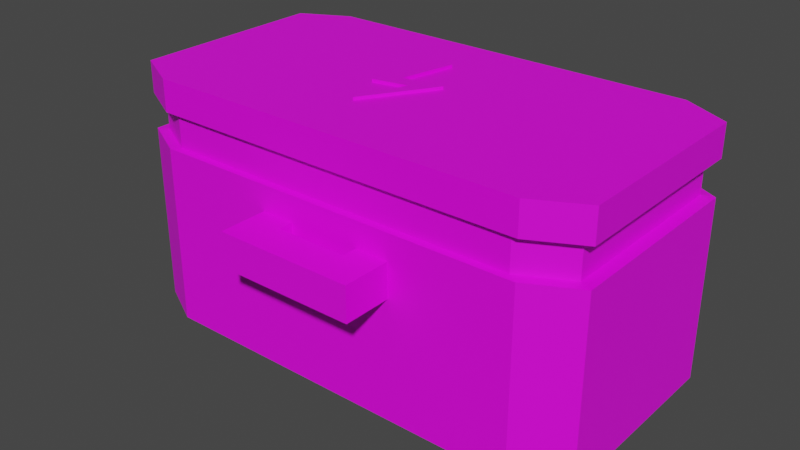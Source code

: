 # Source: SpeedPowerUP.blend  (saved by Blender 3.4.6; exported with 4.5.12 LTS)
import bpy
from mathutils import Matrix  # noqa: F401  (used for matrix-valued properties, if any)

bpy.ops.wm.read_factory_settings(use_empty=True)
scene = bpy.context.scene
scene.name = 'Scene'

# ---- collections
col_collection = bpy.data.collections.new('Collection'); scene.collection.children.link(col_collection)

# ---- images (referenced by path relative to the original .blend; pixels are not part of the script)
import os
ASSET_DIR = os.environ.get("B2B_ASSET_DIR", "")  # directory of the original .blend (textures are referenced by path, not embedded)
HERE = os.path.dirname(os.path.abspath(__file__))  # packed textures are extracted next to this script under _unpacked/

def load_image(name, relpath, width, height, colorspace="sRGB"):
    """Load a texture the original file referenced (path relative to the .blend, or extracted next to this script)."""
    p = next((c for c in (os.path.join(HERE, relpath), os.path.join(ASSET_DIR, relpath)) if relpath and os.path.exists(c)), "")
    if p:
        img = bpy.data.images.load(p, check_existing=True)
        img.name = name
    else:  # same state as the original file: an image datablock whose file is absent (Cycles renders it pink)
        img = bpy.data.images.new(name, width, height)
        img.source = "FILE"
        img.filepath = "//" + (relpath or name)
    img.colorspace_settings.name = colorspace
    return img
img_pallete_png = load_image('Pallete.png', 'Pallete.png', 1024, 1024, 'sRGB')

# ---- materials (node trees are filled in below, after node groups)
mat_speedpowerupmat = bpy.data.materials.new('SpeedPowerUPmat')
mat_speedpowerupmat.use_transparent_shadow = False

# ---- material node trees
mat_speedpowerupmat.use_nodes = True; mat_speedpowerupmat.node_tree.nodes.clear()
_N = mat_speedpowerupmat.node_tree.nodes; _L = mat_speedpowerupmat.node_tree.links
n0 = _N.new('ShaderNodeBsdfPrincipled'); n0.name = 'Principled BSDF'; n0.location = (10, 300)
n0.distribution = 'GGX'
n0.subsurface_method = 'RANDOM_WALK_SKIN'
n0.inputs[3].default_value = 1.45
n0.inputs[27].default_value = (0.0, 0.0, 0.0, 1.0)
n0.inputs[28].default_value = 1.0
n1 = _N.new('ShaderNodeOutputMaterial'); n1.name = 'Material Output'; n1.location = (300, 300)
n2 = _N.new('ShaderNodeTexImage'); n2.name = 'Image Texture'; n2.location = (-332, 107)
n2.image = img_pallete_png
_L.new(n0.outputs[0], n1.inputs[0])
_L.new(n2.outputs[0], n0.inputs[0])
n1.is_active_output = True

# ---- world
world_world = bpy.data.worlds.new('World'); scene.world = world_world
world_world.use_nodes = True; world_world.node_tree.nodes.clear()
_N = world_world.node_tree.nodes; _L = world_world.node_tree.links
n0 = _N.new('ShaderNodeOutputWorld'); n0.name = 'World Output'; n0.location = (300, 300)
n1 = _N.new('ShaderNodeBackground'); n1.name = 'Background'; n1.location = (10, 300)
n1.inputs[0].default_value = (0.05088, 0.05088, 0.05088, 1.0)
_L.new(n1.outputs[0], n0.inputs[0])
n0.is_active_output = True
world_world.color = (0.05088, 0.05088, 0.05088)
world_world.use_sun_shadow = False
world_world.sun_shadow_jitter_overblur = 0.0

# ---- meshes
me_cube_003 = bpy.data.meshes.new('Cube.003')
me_cube_003.from_pydata([(0.246, 0.007807, -0.02261), (0.3081, 0.007807, -0.05485), (0.3081, 0.3278, -0.05485), (0.246, 0.3278, -0.02261), (0.3081, 0.007807, -0.3104), (0.246, 0.007807, -0.3427), (0.246, 0.3278, -0.3427), (0.3081, 0.3278, -0.3104), (-0.3081, 0.007807, -0.05485), (-0.246, 0.007807, -0.02261), (-0.246, 0.3278, -0.02261), (-0.3081, 0.3278, -0.05485), (-0.246, 0.007807, -0.3427), (-0.3081, 0.007807, -0.3104), (-0.3081, 0.3278, -0.3104), (-0.246, 0.3278, -0.3427), (0.246, 0.241, -0.02261), (0.246, 0.2867, -0.02261), (0.3081, 0.2867, -0.05485), (0.3081, 0.241, -0.05485), (0.246, 0.2867, -0.3427), (0.246, 0.241, -0.3427), (0.3081, 0.241, -0.3104), (0.3081, 0.2867, -0.3104), (-0.3081, 0.2867, -0.3104), (-0.3081, 0.241, -0.3104), (-0.246, 0.241, -0.3427), (-0.246, 0.2867, -0.3427), (-0.246, 0.2867, -0.02261), (-0.246, 0.241, -0.02261), (-0.3081, 0.241, -0.05485), (-0.3081, 0.2867, -0.05485), (-0.246, 0.2867, -0.02261), (-0.246, 0.241, -0.02261), (-0.3081, 0.241, -0.05485), (-0.3081, 0.2867, -0.05485), (-0.3081, 0.2867, -0.3104), (-0.3081, 0.241, -0.3104), (-0.246, 0.241, -0.3427), (-0.246, 0.2867, -0.3427), (0.246, 0.2867, -0.3427), (0.246, 0.241, -0.3427), (0.3081, 0.241, -0.3104), (0.3081, 0.2867, -0.3104), (0.246, 0.241, -0.02261), (0.246, 0.2867, -0.02261), (0.3081, 0.2867, -0.05485), (0.3081, 0.241, -0.05485), (-0.246, 0.2867, -0.02261), (-0.246, 0.241, -0.02261), (-0.3081, 0.241, -0.05485), (-0.3081, 0.2867, -0.05485), (-0.3081, 0.2867, -0.3104), (-0.3081, 0.241, -0.3104), (-0.246, 0.241, -0.3427), (-0.246, 0.2867, -0.3427), (0.246, 0.2867, -0.3427), (0.246, 0.241, -0.3427), (0.3081, 0.241, -0.3104), (0.3081, 0.2867, -0.3104), (0.246, 0.241, -0.02261), (0.246, 0.2867, -0.02261), (0.3081, 0.2867, -0.05485), (0.3081, 0.241, -0.05485), (-0.246, 0.2867, -0.02261), (-0.246, 0.241, -0.02261), (-0.3081, 0.241, -0.05485), (-0.3081, 0.2867, -0.05485), (-0.3081, 0.2867, -0.3104), (-0.3081, 0.241, -0.3104), (-0.246, 0.241, -0.3427), (-0.246, 0.2867, -0.3427), (0.246, 0.2867, -0.3427), (0.246, 0.241, -0.3427), (0.3081, 0.241, -0.3104), (0.3081, 0.2867, -0.3104), (0.246, 0.241, -0.02261), (0.246, 0.2867, -0.02261), (0.3081, 0.2867, -0.05485), (0.3081, 0.241, -0.05485), (-0.246, 0.2867, -0.02261), (-0.246, 0.241, -0.02261), (-0.3081, 0.241, -0.05485), (-0.3081, 0.2867, -0.05485), (-0.3081, 0.2867, -0.3104), (-0.3081, 0.241, -0.3104), (-0.246, 0.241, -0.3427), (-0.246, 0.2867, -0.3427), (0.246, 0.2867, -0.3427), (0.246, 0.241, -0.3427), (0.3081, 0.241, -0.3104), (0.3081, 0.2867, -0.3104), (0.246, 0.241, -0.02261), (0.246, 0.2867, -0.02261), (0.3081, 0.2867, -0.05485), (0.3081, 0.241, -0.05485), (-0.234, 0.2856, -0.03045), (-0.234, 0.2421, -0.03045), (-0.293, 0.2421, -0.06112), (-0.293, 0.2856, -0.06112), (-0.293, 0.2856, -0.3041), (-0.293, 0.2421, -0.3041), (-0.234, 0.2421, -0.3348), (-0.234, 0.2856, -0.3348), (0.234, 0.2856, -0.3348), (0.234, 0.2421, -0.3348), (0.293, 0.2421, -0.3041), (0.293, 0.2856, -0.3041), (0.234, 0.2421, -0.03045), (0.234, 0.2856, -0.03045), (0.293, 0.2856, -0.06112), (0.293, 0.2421, -0.06112), (-0.09016, 0.1632, 0.04084), (-0.09016, 0.2078, 0.04084), (-0.09016, 0.1632, -0.003815), (-0.09016, 0.2078, -0.003815), (0.09016, 0.1632, 0.04084), (0.09016, 0.2078, 0.04084), (0.09016, 0.1632, -0.003815), (0.09016, 0.2078, -0.003815), (0.04645, 0.1632, -0.003815), (-0.04645, 0.1632, -0.003815), (-0.04645, 0.2078, -0.003815), (0.04645, 0.2078, -0.003815), (-0.04645, 0.1632, 0.04084), (0.04645, 0.1632, 0.04084), (0.04645, 0.2078, 0.04084), (-0.04645, 0.2078, 0.04084), (-0.09016, 0.2078, -0.03442), (-0.09016, 0.1632, -0.03442), (-0.04645, 0.1632, -0.03442), (0.04645, 0.2078, -0.03442), (0.09016, 0.2078, -0.03442), (0.09016, 0.1632, -0.03442), (0.04645, 0.1632, -0.03442), (-0.04645, 0.2078, -0.03442), (-0.02209, 0.007807, -0.02261), (0.02209, 0.007807, -0.02261), (-0.02209, 0.3278, -0.02261), (0.02209, 0.3278, -0.02261), (-0.02209, 0.2867, -0.02261), (0.02209, 0.2867, -0.02261), (0.02209, 0.241, -0.02261), (-0.02209, 0.241, -0.02261), (-0.02209, 0.2867, -0.02261), (0.02209, 0.2867, -0.02261), (0.02209, 0.241, -0.02261), (-0.02209, 0.241, -0.02261), (-0.02209, 0.2867, -0.02261), (0.02209, 0.2867, -0.02261), (0.02209, 0.241, -0.02261), (-0.02209, 0.241, -0.02261), (-0.02209, 0.2867, -0.02261), (0.02209, 0.2867, -0.02261), (0.02209, 0.241, -0.02261), (-0.02209, 0.241, -0.02261), (-0.02209, 0.2867, -0.02261), (0.02209, 0.2867, -0.02261), (0.02209, 0.241, -0.02261), (-0.02209, 0.241, -0.02261), (-0.02101, 0.2856, -0.03045), (0.02101, 0.2856, -0.03045), (0.02101, 0.2421, -0.03045), (-0.02101, 0.2421, -0.03045), (0.02209, 0.007807, -0.3427), (-0.02209, 0.007807, -0.3427), (-0.02209, 0.3278, -0.3427), (0.02209, 0.3278, -0.3427), (0.02209, 0.2867, -0.3427), (-0.02209, 0.2867, -0.3427), (-0.02209, 0.241, -0.3427), (0.02209, 0.241, -0.3427), (0.02209, 0.2867, -0.3427), (-0.02209, 0.2867, -0.3427), (-0.02209, 0.241, -0.3427), (0.02209, 0.241, -0.3427), (0.02209, 0.2867, -0.3427), (-0.02209, 0.2867, -0.3427), (-0.02209, 0.241, -0.3427), (0.02209, 0.241, -0.3427), (0.02209, 0.2867, -0.3427), (-0.02209, 0.2867, -0.3427), (-0.02209, 0.241, -0.3427), (0.02209, 0.241, -0.3427), (0.02209, 0.2867, -0.3427), (-0.02209, 0.2867, -0.3427), (-0.02209, 0.241, -0.3427), (0.02209, 0.241, -0.3427), (0.02101, 0.2856, -0.3348), (-0.02101, 0.2856, -0.3348), (-0.02101, 0.2421, -0.3348), (0.02101, 0.2421, -0.3348), (0.3081, 0.007807, -0.1641), (0.3081, 0.007807, -0.2012), (0.3081, 0.3278, -0.1641), (0.3081, 0.3278, -0.2012), (0.3081, 0.2867, -0.1641), (0.3081, 0.2867, -0.2012), (0.3081, 0.241, -0.2012), (0.3081, 0.241, -0.1641), (0.3081, 0.2867, -0.1641), (0.3081, 0.2867, -0.2012), (0.3081, 0.241, -0.2012), (0.3081, 0.241, -0.1641), (0.3081, 0.2867, -0.1641), (0.3081, 0.2867, -0.2012), (0.3081, 0.241, -0.2012), (0.3081, 0.241, -0.1641), (0.3081, 0.2867, -0.1641), (0.3081, 0.2867, -0.2012), (0.3081, 0.241, -0.2012), (0.3081, 0.241, -0.1641), (0.3081, 0.2867, -0.1641), (0.3081, 0.2867, -0.2012), (0.3081, 0.241, -0.2012), (0.3081, 0.241, -0.1641), (0.293, 0.2856, -0.165), (0.293, 0.2856, -0.2003), (0.293, 0.2421, -0.2003), (0.293, 0.2421, -0.165), (-0.3081, 0.007807, -0.2012), (-0.3081, 0.007807, -0.1641), (-0.3081, 0.3278, -0.1641), (-0.3081, 0.3278, -0.2012), (-0.3081, 0.2867, -0.2012), (-0.3081, 0.2867, -0.1641), (-0.3081, 0.241, -0.1641), (-0.3081, 0.241, -0.2012), (-0.3081, 0.2867, -0.2012), (-0.3081, 0.2867, -0.1641), (-0.3081, 0.241, -0.1641), (-0.3081, 0.241, -0.2012), (-0.3081, 0.2867, -0.2012), (-0.3081, 0.2867, -0.1641), (-0.3081, 0.241, -0.1641), (-0.3081, 0.241, -0.2012), (-0.3081, 0.2867, -0.2012), (-0.3081, 0.2867, -0.1641), (-0.3081, 0.241, -0.1641), (-0.3081, 0.241, -0.2012), (-0.3081, 0.2867, -0.2012), (-0.3081, 0.2867, -0.1641), (-0.3081, 0.241, -0.1641), (-0.3081, 0.241, -0.2012), (-0.293, 0.2856, -0.2003), (-0.293, 0.2856, -0.165), (-0.293, 0.2421, -0.165), (-0.293, 0.2421, -0.2003), (-0.02209, 0.3278, -0.1641), (0.02209, 0.3278, -0.1641), (-0.02209, 0.3278, -0.2012), (0.02209, 0.3278, -0.2012), (-0.3081, 0.007807, -0.1095), (-0.3081, 0.2867, -0.1095), (-0.3081, 0.2867, -0.1095), (-0.3081, 0.2867, -0.1095), (-0.3081, 0.2867, -0.1095), (-0.3081, 0.2867, -0.1095), (-0.293, 0.2856, -0.1131), (-0.3081, 0.3278, -0.1095), (-0.3081, 0.241, -0.1095), (-0.3081, 0.241, -0.1095), (-0.3081, 0.241, -0.1095), (-0.3081, 0.241, -0.1095), (-0.3081, 0.241, -0.1095), (-0.293, 0.2421, -0.1131), (-0.3081, 0.3278, -0.2558), (-0.3081, 0.241, -0.2558), (-0.3081, 0.241, -0.2558), (-0.3081, 0.241, -0.2558), (-0.3081, 0.241, -0.2558), (-0.3081, 0.241, -0.2558), (-0.293, 0.2421, -0.2522), (-0.3081, 0.007807, -0.2558), (-0.3081, 0.2867, -0.2558), (-0.3081, 0.2867, -0.2558), (-0.3081, 0.2867, -0.2558), (-0.3081, 0.2867, -0.2558), (-0.3081, 0.2867, -0.2558), (-0.293, 0.2856, -0.2522), (0.3081, 0.007807, -0.2558), (0.3081, 0.3278, -0.2558), (0.3081, 0.2867, -0.2558), (0.3081, 0.2867, -0.2558), (0.3081, 0.2867, -0.2558), (0.3081, 0.2867, -0.2558), (0.3081, 0.2867, -0.2558), (0.293, 0.2856, -0.2522), (0.3081, 0.241, -0.2558), (0.3081, 0.241, -0.2558), (0.3081, 0.241, -0.2558), (0.3081, 0.241, -0.2558), (0.3081, 0.241, -0.2558), (0.293, 0.2421, -0.2522), (0.3081, 0.241, -0.1095), (0.3081, 0.241, -0.1095), (0.3081, 0.241, -0.1095), (0.3081, 0.241, -0.1095), (0.3081, 0.241, -0.1095), (0.293, 0.2421, -0.1131), (0.3081, 0.007807, -0.1095), (0.3081, 0.3278, -0.1095), (0.3081, 0.2867, -0.1095), (0.3081, 0.2867, -0.1095), (0.3081, 0.2867, -0.1095), (0.3081, 0.2867, -0.1095), (0.3081, 0.2867, -0.1095), (0.293, 0.2856, -0.1131), (0.02209, 0.3278, -0.2558), (-0.02209, 0.3278, -0.2558), (0.02209, 0.3278, -0.1095), (-0.02209, 0.3278, -0.1095), (0.06879, 0.007807, -0.02261), (0.06879, 0.3278, -0.02261), (0.06879, 0.2867, -0.02261), (0.06879, 0.2867, -0.02261), (0.06879, 0.2867, -0.02261), (0.06879, 0.2867, -0.02261), (0.06879, 0.2867, -0.02261), (0.06542, 0.2856, -0.03045), (0.06879, 0.241, -0.02261), (0.06879, 0.241, -0.02261), (0.06879, 0.241, -0.02261), (0.06879, 0.241, -0.02261), (0.06879, 0.241, -0.02261), (0.06542, 0.2421, -0.03045), (-0.06879, 0.241, -0.02261), (-0.06879, 0.241, -0.02261), (-0.06879, 0.241, -0.02261), (-0.06879, 0.241, -0.02261), (-0.06879, 0.241, -0.02261), (-0.06542, 0.2421, -0.03045), (-0.06879, 0.007807, -0.02261), (-0.06879, 0.3278, -0.02261), (-0.06879, 0.2867, -0.02261), (-0.06879, 0.2867, -0.02261), (-0.06879, 0.2867, -0.02261), (-0.06879, 0.2867, -0.02261), (-0.06879, 0.2867, -0.02261), (-0.06542, 0.2856, -0.03045), (-0.06879, 0.007807, -0.3427), (-0.06879, 0.2867, -0.3427), (-0.06879, 0.2867, -0.3427), (-0.06879, 0.2867, -0.3427), (-0.06879, 0.2867, -0.3427), (-0.06879, 0.2867, -0.3427), (-0.06542, 0.2856, -0.3348), (-0.06879, 0.3278, -0.3427), (-0.06879, 0.241, -0.3427), (-0.06879, 0.241, -0.3427), (-0.06879, 0.241, -0.3427), (-0.06879, 0.241, -0.3427), (-0.06879, 0.241, -0.3427), (-0.06542, 0.2421, -0.3348), (0.06879, 0.3278, -0.3427), (0.06879, 0.241, -0.3427), (0.06879, 0.241, -0.3427), (0.06879, 0.241, -0.3427), (0.06879, 0.241, -0.3427), (0.06879, 0.241, -0.3427), (0.06542, 0.2421, -0.3348), (0.06879, 0.007807, -0.3427), (0.06879, 0.2867, -0.3427), (0.06879, 0.2867, -0.3427), (0.06879, 0.2867, -0.3427), (0.06879, 0.2867, -0.3427), (0.06879, 0.2867, -0.3427), (0.06542, 0.2856, -0.3348), (0.06879, 0.3278, -0.2558), (0.06879, 0.3278, -0.2012), (0.06879, 0.3278, -0.1641), (0.06879, 0.3278, -0.1095), (-0.06879, 0.3278, -0.2558), (-0.06879, 0.3278, -0.2012), (-0.06879, 0.3278, -0.1641), (-0.06879, 0.3278, -0.1095), (-0.03169, 0.3278, -0.1099), (-0.03184, 0.3278, -0.1092), (-0.01925, 0.3278, -0.2548), (-0.02501, 0.3278, -0.2156), (-0.01368, 0.3278, -0.1638), (0.001891, 0.3278, -0.1646), (-0.05431, 0.3278, -0.1666), (0.02283, 0.3278, -0.199), (0.0193, 0.3278, -0.1929), (0.02306, 0.3278, -0.199), (-0.0192, 0.3278, -0.1472), (-0.02489, 0.3278, -0.121), (-0.02805, 0.3278, -0.2013), (-0.04137, 0.3278, -0.2009), (-0.02135, 0.3278, -0.193), (-0.02321, 0.3278, -0.1732), (-0.01896, 0.3278, -0.2554), (-0.01643, 0.3278, -0.256), (-0.009588, 0.3278, -0.1761), (-0.02656, 0.3278, -0.2401), (-0.03008, 0.3278, -0.1918), (-0.01473, 0.3278, -0.2639), (-0.03149, 0.3278, -0.1102), (-0.02209, 0.3278, -0.1718), (-0.01338, 0.3278, -0.1737), (-0.01656, 0.3278, -0.1641), (0.004684, 0.3278, -0.1641), (0.02209, 0.3278, -0.1924), (0.02209, 0.3278, -0.2004), (-0.02209, 0.3278, -0.1945), (-0.02942, 0.3278, -0.2404), (-0.04425, 0.3278, -0.2012), (-0.02514, 0.3278, -0.2012), (-0.02209, 0.3278, -0.2155), (-0.02209, 0.3278, -0.2552), (-0.01351, 0.3278, -0.2558), (-0.0218, 0.3278, -0.2558), (-0.05824, 0.3278, -0.1641), (-0.0267, 0.3278, -0.1938), (0.02747, 0.3278, -0.2012), (-0.02209, 0.3278, -0.1475), (-0.03473, 0.3278, -0.1095), (-0.02889, 0.3278, -0.1095), (-0.02209, 0.3278, -0.1205), (-0.007294, 0.3278, -0.285), (-0.0416, 0.3278, -0.0888), (-0.03169, 0.3316, -0.1099), (-0.03184, 0.3316, -0.1092), (-0.01925, 0.3316, -0.2548), (-0.02501, 0.3316, -0.2156), (-0.01368, 0.3316, -0.1638), (0.001891, 0.3316, -0.1646), (0.02283, 0.3316, -0.199), (0.0193, 0.3316, -0.1929), (-0.0192, 0.3316, -0.1472), (-0.02489, 0.3316, -0.121), (-0.02805, 0.3316, -0.2013), (-0.04137, 0.3316, -0.2009), (-0.02135, 0.3316, -0.193), (-0.02321, 0.3316, -0.1732), (-0.01896, 0.3316, -0.2554), (-0.01643, 0.3316, -0.256), (-0.009588, 0.3316, -0.1761), (-0.02656, 0.3316, -0.2401), (-0.05431, 0.3316, -0.1666), (-0.03008, 0.3316, -0.1918), (-0.01473, 0.3316, -0.2639)], [], [(280, 4, 22, 288), (14, 15, 27, 24), (368, 281, 7, 6, 354), (340, 12, 26, 348), (6, 7, 23, 20), (312, 0, 16, 320), (341, 27, 15, 347), (253, 31, 11, 259), (10, 11, 31, 28), (4, 280, 193, 192, 300, 1, 0, 312, 137, 136, 332, 9, 8, 252, 221, 220, 273, 13, 12, 340, 165, 164, 361, 5), (29, 30, 8, 9), (252, 8, 30, 260), (314, 17, 3, 313), (21, 22, 4, 5), (282, 23, 7, 281), (25, 26, 12, 13), (0, 1, 19, 16), (21, 41, 42, 22), (341, 342, 39, 27), (29, 33, 34, 30), (326, 327, 33, 29), (19, 47, 44, 16), (314, 315, 45, 17), (27, 39, 36, 24), (267, 268, 37, 25), (17, 18, 2, 3), (268, 269, 53, 37), (45, 61, 62, 46), (254, 255, 51, 35), (37, 53, 54, 38), (295, 296, 63, 47), (43, 59, 56, 40), (283, 284, 59, 43), (35, 51, 48, 32), (355, 356, 41, 21), (31, 35, 32, 28), (282, 283, 43, 23), (23, 43, 40, 20), (294, 295, 47, 19), (25, 37, 38, 26), (253, 254, 35, 31), (17, 45, 46, 18), (59, 75, 72, 56), (284, 285, 75, 59), (51, 67, 64, 48), (357, 358, 73, 57), (57, 73, 74, 58), (343, 344, 71, 55), (49, 65, 66, 50), (328, 329, 65, 49), (39, 55, 52, 36), (315, 316, 61, 45), (47, 63, 60, 44), (327, 328, 49, 33), (33, 49, 50, 34), (342, 343, 55, 39), (41, 57, 58, 42), (356, 357, 57, 41), (344, 345, 87, 71), (65, 81, 82, 66), (329, 330, 81, 65), (79, 95, 92, 76), (317, 318, 93, 77), (71, 87, 84, 68), (270, 271, 85, 69), (77, 93, 94, 78), (296, 297, 79, 63), (53, 69, 70, 54), (255, 256, 67, 51), (61, 77, 78, 62), (269, 270, 69, 53), (55, 71, 68, 52), (316, 317, 77, 61), (63, 79, 76, 60), (87, 103, 100, 84), (271, 272, 101, 85), (93, 109, 110, 94), (257, 258, 99, 83), (85, 101, 102, 86), (298, 299, 111, 95), (91, 107, 104, 88), (286, 287, 107, 91), (73, 89, 90, 74), (358, 359, 89, 73), (67, 83, 80, 64), (285, 286, 91, 75), (75, 91, 88, 72), (297, 298, 95, 79), (69, 85, 86, 70), (256, 257, 83, 67), (97, 96, 99, 98), (101, 100, 103, 102), (105, 104, 107, 106), (109, 108, 111, 110), (346, 353, 102, 103), (287, 293, 106, 107), (258, 265, 98, 99), (319, 325, 108, 109), (318, 319, 109, 93), (95, 111, 108, 92), (330, 331, 97, 81), (81, 97, 98, 82), (345, 346, 103, 87), (89, 105, 106, 90), (359, 360, 105, 89), (83, 99, 96, 80), (112, 113, 115, 114), (123, 119, 132, 131), (118, 119, 117, 116), (124, 127, 113, 112), (120, 118, 116, 125), (122, 115, 113, 127), (119, 123, 126, 117), (123, 122, 127, 126), (114, 121, 124, 112), (121, 120, 125, 124), (116, 117, 126, 125), (125, 126, 127, 124), (120, 123, 131, 134), (121, 122, 123, 120), (134, 131, 132, 133), (129, 128, 135, 130), (115, 122, 135, 128), (114, 115, 128, 129), (118, 120, 134, 133), (119, 118, 133, 132), (122, 121, 130, 135), (121, 114, 129, 130), (324, 325, 162, 158), (158, 162, 163, 159), (338, 339, 160, 156), (156, 160, 161, 157), (339, 331, 163, 160), (160, 163, 162, 161), (336, 337, 152, 148), (148, 152, 153, 149), (337, 338, 156, 152), (152, 156, 157, 153), (323, 324, 158, 154), (154, 158, 159, 155), (321, 322, 150, 146), (146, 150, 151, 147), (335, 336, 148, 144), (144, 148, 149, 145), (322, 323, 154, 150), (150, 154, 155, 151), (334, 335, 144, 140), (140, 144, 145, 141), (320, 321, 146, 142), (142, 146, 147, 143), (334, 140, 138, 333), (140, 141, 139, 138), (332, 136, 143, 326), (136, 137, 142, 143), (352, 353, 190, 186), (186, 190, 191, 187), (366, 367, 188, 184), (184, 188, 189, 185), (367, 360, 191, 188), (188, 191, 190, 189), (351, 352, 186, 182), (182, 186, 187, 183), (365, 366, 184, 180), (180, 184, 185, 181), (349, 350, 178, 174), (174, 178, 179, 175), (363, 364, 176, 172), (172, 176, 177, 173), (364, 365, 180, 176), (176, 180, 181, 177), (350, 351, 182, 178), (178, 182, 183, 179), (348, 349, 174, 170), (170, 174, 175, 171), (362, 363, 172, 168), (168, 172, 173, 169), (362, 168, 167, 354), (168, 169, 166, 167), (361, 164, 171, 355), (164, 165, 170, 171), (309, 412, 420, 411, 308, 167, 166), (375, 333, 138, 311, 418, 421, 417), (307, 299, 219, 216), (216, 219, 218, 217), (291, 292, 214, 210), (210, 214, 215, 211), (305, 306, 212, 208), (208, 212, 213, 209), (306, 307, 216, 212), (212, 216, 217, 213), (292, 293, 218, 214), (214, 218, 219, 215), (290, 291, 210, 206), (206, 210, 211, 207), (304, 305, 208, 204), (204, 208, 209, 205), (288, 289, 202, 198), (198, 202, 203, 199), (302, 303, 200, 196), (196, 200, 201, 197), (303, 304, 204, 200), (200, 204, 205, 201), (289, 290, 206, 202), (202, 206, 207, 203), (302, 196, 194, 301), (196, 197, 195, 194), (300, 192, 199, 294), (192, 193, 198, 199), (279, 272, 247, 244), (244, 247, 246, 245), (277, 278, 240, 236), (236, 240, 241, 237), (278, 279, 244, 240), (240, 244, 245, 241), (264, 265, 246, 242), (242, 246, 247, 243), (262, 263, 238, 234), (234, 238, 239, 235), (276, 277, 236, 232), (232, 236, 237, 233), (263, 264, 242, 238), (238, 242, 243, 239), (274, 275, 228, 224), (224, 228, 229, 225), (275, 276, 232, 228), (228, 232, 233, 229), (261, 262, 234, 230), (230, 234, 235, 231), (260, 261, 230, 226), (226, 230, 231, 227), (273, 220, 227, 267), (220, 221, 226, 227), (274, 224, 223, 266), (224, 225, 222, 223), (373, 374, 413, 407), (371, 301, 194, 370), (310, 249, 402, 419, 311), (372, 373, 407, 406, 410, 309), (370, 194, 195, 369), (30, 34, 261, 260), (34, 50, 262, 261), (66, 82, 264, 263), (50, 66, 263, 262), (82, 98, 265, 264), (245, 246, 265, 258), (237, 241, 257, 256), (241, 245, 258, 257), (233, 237, 256, 255), (225, 229, 254, 253), (229, 233, 255, 254), (221, 252, 260, 226), (225, 253, 259, 222), (24, 274, 266, 14), (13, 273, 267, 25), (36, 52, 276, 275), (24, 36, 275, 274), (52, 68, 277, 276), (84, 100, 279, 278), (68, 84, 278, 277), (100, 101, 272, 279), (243, 247, 272, 271), (235, 239, 270, 269), (239, 243, 271, 270), (231, 235, 269, 268), (227, 231, 268, 267), (42, 58, 290, 289), (22, 42, 289, 288), (58, 74, 291, 290), (90, 106, 293, 292), (74, 90, 292, 291), (217, 218, 293, 287), (209, 213, 286, 285), (213, 217, 287, 286), (205, 209, 285, 284), (197, 201, 283, 282), (201, 205, 284, 283), (197, 282, 281, 195), (193, 280, 288, 198), (1, 300, 294, 19), (18, 302, 301, 2), (46, 62, 304, 303), (18, 46, 303, 302), (62, 78, 305, 304), (94, 110, 307, 306), (78, 94, 306, 305), (110, 111, 299, 307), (211, 215, 298, 297), (215, 219, 299, 298), (207, 211, 297, 296), (199, 203, 295, 294), (203, 207, 296, 295), (250, 251, 308, 411, 409), (369, 195, 281, 368), (372, 309, 166, 347), (138, 139, 310, 311), (313, 3, 2, 301, 371), (374, 375, 417, 416, 248, 413), (16, 44, 321, 320), (60, 76, 323, 322), (44, 60, 322, 321), (76, 92, 324, 323), (92, 108, 325, 324), (157, 161, 319, 318), (161, 162, 325, 319), (149, 153, 317, 316), (153, 157, 318, 317), (145, 149, 316, 315), (141, 145, 315, 314), (141, 314, 313, 139), (137, 312, 320, 142), (9, 332, 326, 29), (28, 334, 333, 10), (28, 32, 335, 334), (32, 48, 336, 335), (64, 80, 338, 337), (48, 64, 337, 336), (96, 97, 331, 339), (80, 96, 339, 338), (159, 163, 331, 330), (155, 159, 330, 329), (147, 151, 328, 327), (151, 155, 329, 328), (143, 147, 327, 326), (26, 38, 349, 348), (54, 70, 351, 350), (38, 54, 350, 349), (70, 86, 352, 351), (86, 102, 353, 352), (185, 189, 346, 345), (189, 190, 353, 346), (181, 185, 345, 344), (173, 177, 343, 342), (177, 181, 344, 343), (169, 173, 342, 341), (169, 341, 347, 166), (165, 340, 348, 170), (5, 361, 355, 21), (20, 362, 354, 6), (20, 40, 363, 362), (56, 72, 365, 364), (40, 56, 364, 363), (72, 88, 366, 365), (104, 105, 360, 367), (88, 104, 367, 366), (187, 191, 360, 359), (183, 187, 359, 358), (175, 179, 357, 356), (179, 183, 358, 357), (171, 175, 356, 355), (310, 371, 370, 249), (249, 370, 369, 415, 403), (251, 415, 369, 368, 308), (308, 368, 354, 167), (139, 313, 371, 310), (222, 259, 375, 374), (223, 222, 374, 373), (266, 223, 373, 372), (14, 266, 372, 347, 15), (259, 11, 10, 333, 375), (248, 401, 400, 399), (384, 429, 427, 381), (402, 249, 403), (404, 251, 250, 405), (382, 440, 433, 389), (408, 250, 409), (387, 431, 422, 376), (412, 309, 410), (380, 426, 438, 394), (399, 413, 248), (405, 250, 408, 414), (385, 383, 384), (404, 415, 251), (378, 424, 436, 392), (418, 311, 419), (377, 423, 430, 386), (376, 377, 398), (394, 438, 435, 391), (401, 248, 416), (391, 399, 400, 394), (394, 400, 401, 380), (381, 402, 403, 384), (383, 404, 405, 390), (395, 406, 407, 389), (388, 408, 409, 379), (378, 410, 406, 395), (379, 409, 411, 393), (392, 412, 410, 378), (389, 407, 413, 382), (382, 413, 399, 391), (390, 405, 414, 396), (396, 414, 408, 388), (384, 403, 415, 385), (385, 415, 404, 383), (386, 416, 417, 377), (376, 418, 419, 387), (393, 411, 420, 397), (397, 420, 412, 392), (377, 417, 421, 398), (398, 421, 418, 376), (380, 401, 416, 386), (387, 419, 402, 381), (426, 427, 429, 428, 434, 435, 438), (433, 432, 425, 424, 439), (437, 436, 424, 425), (440, 435, 434, 441, 432, 433), (423, 422, 431, 430), (436, 437, 442), (427, 426, 430, 431), (397, 442, 437, 393), (391, 435, 440, 382), (390, 434, 428, 383), (392, 436, 442, 397), (396, 441, 434, 390), (383, 428, 429, 384), (389, 433, 439, 395), (376, 422, 423, 377), (388, 432, 441, 396), (379, 425, 432, 388), (395, 439, 424, 378), (386, 430, 426, 380), (393, 437, 425, 379), (381, 427, 431, 387)])
_uv = me_cube_003.uv_layers.new(name='UVMap')
_uv.uv.foreach_set('vector', [0.1963, 0.3407, 0.1963, 0.3373, 0.1762, 0.3373, 0.1762, 0.3407, 0.147, 0.3783, 0.147, 0.3743, 0.1435, 0.3743, 0.1435, 0.3783, 0.1271, 0.3568, 0.1271, 0.3461, 0.1224, 0.3461, 0.1196, 0.3488, 0.1196, 0.3568, 0.1963, 0.3234, 0.1963, 0.3178, 0.1762, 0.3178, 0.1762, 0.3234, 0.1963, 0.3692, 0.1963, 0.3731, 0.1999, 0.3731, 0.1999, 0.3692, 0.1292, 0.3743, 0.1236, 0.3743, 0.1236, 0.3945, 0.1292, 0.3945, 0.1999, 0.3592, 0.1999, 0.3536, 0.1963, 0.3536, 0.1963, 0.3592, 0.1435, 0.3905, 0.1435, 0.3939, 0.147, 0.3939, 0.147, 0.3905, 0.1652, 0.383, 0.1652, 0.387, 0.1688, 0.387, 0.1688, 0.383, 0.1507, 0.3454, 0.1554, 0.3454, 0.1601, 0.3454, 0.1633, 0.3454, 0.168, 0.3454, 0.1728, 0.3454, 0.1756, 0.3427, 0.1756, 0.3347, 0.1756, 0.3326, 0.1756, 0.3306, 0.1756, 0.3285, 0.1756, 0.3206, 0.1728, 0.3178, 0.168, 0.3178, 0.1633, 0.3178, 0.1601, 0.3178, 0.1554, 0.3178, 0.1507, 0.3178, 0.1479, 0.3206, 0.1479, 0.3285, 0.1479, 0.3306, 0.1479, 0.3326, 0.1479, 0.3347, 0.1479, 0.3427, 0.1389, 0.3945, 0.1429, 0.3945, 0.1429, 0.3743, 0.1389, 0.3743, 0.1795, 0.3536, 0.1762, 0.3536, 0.1762, 0.3737, 0.1795, 0.3737, 0.1818, 0.3839, 0.1818, 0.3783, 0.1783, 0.3783, 0.1783, 0.3839, 0.1762, 0.3334, 0.1762, 0.3373, 0.1963, 0.3373, 0.1963, 0.3334, 0.1999, 0.3765, 0.1999, 0.3731, 0.1963, 0.3731, 0.1963, 0.3765, 0.1918, 0.3737, 0.1957, 0.3737, 0.1957, 0.3536, 0.1918, 0.3536, 0.1236, 0.3743, 0.1196, 0.3743, 0.1196, 0.3945, 0.1236, 0.3945, 0.1751, 0.3743, 0.1751, 0.3743, 0.1751, 0.3743, 0.1751, 0.3743, 0.1751, 0.3749, 0.1751, 0.3749, 0.1751, 0.3749, 0.1751, 0.3749, 0.1751, 0.3743, 0.1751, 0.3743, 0.1751, 0.3743, 0.1751, 0.3743, 0.1751, 0.3743, 0.1751, 0.3743, 0.1751, 0.3743, 0.1751, 0.3743, 0.1751, 0.3743, 0.1751, 0.3743, 0.1751, 0.3743, 0.1751, 0.3743, 0.1751, 0.3749, 0.1751, 0.3749, 0.1751, 0.3749, 0.1751, 0.3749, 0.1751, 0.3749, 0.1751, 0.3749, 0.1751, 0.3749, 0.1751, 0.3749, 0.1751, 0.3743, 0.1751, 0.3743, 0.1751, 0.3743, 0.1751, 0.3743, 0.1818, 0.3783, 0.1818, 0.3743, 0.1783, 0.3743, 0.1783, 0.3783, 0.1751, 0.3743, 0.1751, 0.3743, 0.1751, 0.3743, 0.1751, 0.3743, 0.1751, 0.3749, 0.1751, 0.3749, 0.1751, 0.3749, 0.1751, 0.3749, 0.1751, 0.3749, 0.1751, 0.3749, 0.1751, 0.3749, 0.1751, 0.3749, 0.1751, 0.3743, 0.1751, 0.3743, 0.1751, 0.3743, 0.1751, 0.3743, 0.1751, 0.3743, 0.1751, 0.3743, 0.1751, 0.3743, 0.1751, 0.3743, 0.1751, 0.3749, 0.1751, 0.3749, 0.1751, 0.3749, 0.1751, 0.3749, 0.1751, 0.3749, 0.1751, 0.3749, 0.1751, 0.3749, 0.1751, 0.3749, 0.1751, 0.3749, 0.1751, 0.3749, 0.1751, 0.3749, 0.1751, 0.3749, 0.1751, 0.3743, 0.1751, 0.3743, 0.1751, 0.3743, 0.1751, 0.3743, 0.1751, 0.3749, 0.1751, 0.3749, 0.1751, 0.3749, 0.1751, 0.3749, 0.1751, 0.3749, 0.1751, 0.3749, 0.1751, 0.3749, 0.1751, 0.3749, 0.1751, 0.3749, 0.1751, 0.3749, 0.1751, 0.3749, 0.1751, 0.3749, 0.1751, 0.3743, 0.1751, 0.3743, 0.1751, 0.3743, 0.1751, 0.3743, 0.1751, 0.3743, 0.1751, 0.3743, 0.1751, 0.3743, 0.1751, 0.3743, 0.1751, 0.3749, 0.1751, 0.3749, 0.1751, 0.3749, 0.1751, 0.3749, 0.1751, 0.3749, 0.1751, 0.3749, 0.1751, 0.3749, 0.1751, 0.3749, 0.1751, 0.3749, 0.1751, 0.3749, 0.1751, 0.3749, 0.1751, 0.3749, 0.1751, 0.3749, 0.1751, 0.3749, 0.1751, 0.3749, 0.1751, 0.3749, 0.1751, 0.3749, 0.1751, 0.3749, 0.1751, 0.3749, 0.1751, 0.3749, 0.1751, 0.3743, 0.1751, 0.3743, 0.1751, 0.3743, 0.1751, 0.3743, 0.1751, 0.3743, 0.1751, 0.3743, 0.1751, 0.3743, 0.1751, 0.3743, 0.1751, 0.3749, 0.1751, 0.3749, 0.1751, 0.3749, 0.1751, 0.3749, 0.1751, 0.3743, 0.1751, 0.3743, 0.1751, 0.3743, 0.1751, 0.3743, 0.1751, 0.3743, 0.1751, 0.3743, 0.1751, 0.3743, 0.1751, 0.3743, 0.1751, 0.3749, 0.1751, 0.3749, 0.1751, 0.3749, 0.1751, 0.3749, 0.1751, 0.3749, 0.1751, 0.3749, 0.1751, 0.3749, 0.1751, 0.3749, 0.1751, 0.3743, 0.1751, 0.3743, 0.1751, 0.3743, 0.1751, 0.3743, 0.1751, 0.3743, 0.1751, 0.3743, 0.1751, 0.3743, 0.1751, 0.3743, 0.1751, 0.3743, 0.1751, 0.3743, 0.1751, 0.3743, 0.1751, 0.3743, 0.1751, 0.3749, 0.1751, 0.3749, 0.1751, 0.3749, 0.1751, 0.3749, 0.1751, 0.3743, 0.1751, 0.3743, 0.1751, 0.3743, 0.1751, 0.3743, 0.1751, 0.3743, 0.1751, 0.3743, 0.1751, 0.3743, 0.1751, 0.3743, 0.1751, 0.3749, 0.1751, 0.3749, 0.1751, 0.3749, 0.1751, 0.3749, 0.1751, 0.3743, 0.1751, 0.3743, 0.1751, 0.3743, 0.1751, 0.3743, 0.1751, 0.3743, 0.1751, 0.3743, 0.1751, 0.3743, 0.1751, 0.3743, 0.1751, 0.3743, 0.1751, 0.3743, 0.1751, 0.3743, 0.1751, 0.3743, 0.1751, 0.3749, 0.1751, 0.3749, 0.1751, 0.3749, 0.1751, 0.3749, 0.1751, 0.3749, 0.1751, 0.3749, 0.1751, 0.3749, 0.1751, 0.3749, 0.1751, 0.3743, 0.1751, 0.3743, 0.1751, 0.3743, 0.1751, 0.3743, 0.1751, 0.3749, 0.1751, 0.3749, 0.1751, 0.3749, 0.1751, 0.3749, 0.1751, 0.3743, 0.1751, 0.3743, 0.1751, 0.3743, 0.1751, 0.3743, 0.1751, 0.3743, 0.1751, 0.3743, 0.1751, 0.3743, 0.1751, 0.3743, 0.1751, 0.3749, 0.1751, 0.3749, 0.1751, 0.3749, 0.1751, 0.3749, 0.1751, 0.3749, 0.1751, 0.3749, 0.1751, 0.3749, 0.1751, 0.3749, 0.1751, 0.3743, 0.1751, 0.3743, 0.1751, 0.3743, 0.1751, 0.3743, 0.1751, 0.3749, 0.1751, 0.3749, 0.1751, 0.3749, 0.1751, 0.3749, 0.1751, 0.3749, 0.1751, 0.3749, 0.1751, 0.3749, 0.1751, 0.3749, 0.1751, 0.3743, 0.1751, 0.3743, 0.1751, 0.3743, 0.1751, 0.3743, 0.3462, 0.3069, 0.3469, 0.3074, 0.3495, 0.3048, 0.349, 0.3041, 0.382, 0.36, 0.3823, 0.3594, 0.3778, 0.3594, 0.3772, 0.36, 0.3738, 0.329, 0.3732, 0.3284, 0.3705, 0.3311, 0.3711, 0.3318, 0.3663, 0.3041, 0.366, 0.3048, 0.3705, 0.3048, 0.3711, 0.3041, 0.3772, 0.36, 0.3778, 0.3594, 0.3751, 0.3567, 0.3745, 0.3573, 0.3946, 0.3324, 0.3943, 0.3331, 0.3988, 0.3331, 0.3993, 0.3324, 0.349, 0.3318, 0.3495, 0.3311, 0.3469, 0.3284, 0.3462, 0.329, 0.3537, 0.3318, 0.354, 0.3311, 0.3495, 0.3311, 0.349, 0.3318, 0.1751, 0.3743, 0.1751, 0.3743, 0.1751, 0.3743, 0.1751, 0.3743, 0.1751, 0.3743, 0.1751, 0.3743, 0.1751, 0.3743, 0.1751, 0.3743, 0.1751, 0.3749, 0.1751, 0.3749, 0.1751, 0.3749, 0.1751, 0.3749, 0.1751, 0.3749, 0.1751, 0.3749, 0.1751, 0.3749, 0.1751, 0.3749, 0.1751, 0.3749, 0.1751, 0.3749, 0.1751, 0.3749, 0.1751, 0.3749, 0.1751, 0.3743, 0.1751, 0.3743, 0.1751, 0.3743, 0.1751, 0.3743, 0.1751, 0.3743, 0.1751, 0.3743, 0.1751, 0.3743, 0.1751, 0.3743, 0.1751, 0.3749, 0.1751, 0.3749, 0.1751, 0.3749, 0.1751, 0.3749, 0.3874, 0.3694, 0.3874, 0.3731, 0.3912, 0.3731, 0.3912, 0.3694, 0.3786, 0.3644, 0.3823, 0.3644, 0.3823, 0.3607, 0.3786, 0.3607, 0.4273, 0.319, 0.4235, 0.319, 0.4235, 0.3227, 0.4273, 0.3227, 0.378, 0.3755, 0.3742, 0.3755, 0.3742, 0.3793, 0.378, 0.3793, 0.4235, 0.3095, 0.4273, 0.3095, 0.4273, 0.3041, 0.4235, 0.3041, 0.4235, 0.3259, 0.4273, 0.3259, 0.4273, 0.3227, 0.4235, 0.3227, 0.3823, 0.3761, 0.3786, 0.3761, 0.3786, 0.3793, 0.3823, 0.3793, 0.378, 0.3702, 0.3742, 0.3702, 0.3742, 0.3755, 0.378, 0.3755, 0.3738, 0.321, 0.3732, 0.3209, 0.3732, 0.3284, 0.3738, 0.329, 0.3993, 0.3324, 0.3988, 0.3331, 0.4014, 0.3357, 0.4021, 0.3352, 0.4021, 0.3493, 0.4014, 0.3491, 0.4014, 0.3567, 0.4021, 0.3573, 0.4021, 0.3573, 0.4014, 0.3567, 0.3988, 0.3594, 0.3993, 0.36, 0.3462, 0.3148, 0.3469, 0.315, 0.3469, 0.3074, 0.3462, 0.3069, 0.3745, 0.3352, 0.3751, 0.3357, 0.3778, 0.3331, 0.3772, 0.3324, 0.3745, 0.3431, 0.3751, 0.3433, 0.3751, 0.3357, 0.3745, 0.3352, 0.3711, 0.3041, 0.3705, 0.3048, 0.3732, 0.3074, 0.3738, 0.3069, 0.1217, 0.08986, 0.1179, 0.08986, 0.1179, 0.08713, 0.1217, 0.08713, 0.1075, 0.08723, 0.1075, 0.08526, 0.1101, 0.08526, 0.1101, 0.08723, 0.1075, 0.0967, 0.1036, 0.0967, 0.1036, 0.09397, 0.1075, 0.09397, 0.1217, 0.09125, 0.1179, 0.09125, 0.1179, 0.08986, 0.1217, 0.08986, 0.1146, 0.0914, 0.1146, 0.09336, 0.1108, 0.09336, 0.1108, 0.0914, 0.1075, 0.0914, 0.1075, 0.09336, 0.1036, 0.09336, 0.1036, 0.0914, 0.1075, 0.08526, 0.1075, 0.08723, 0.1036, 0.08723, 0.1036, 0.08526, 0.1075, 0.08723, 0.1075, 0.0914, 0.1036, 0.0914, 0.1036, 0.08723, 0.1146, 0.08526, 0.1146, 0.08723, 0.1108, 0.08723, 0.1108, 0.08526, 0.1146, 0.08723, 0.1146, 0.0914, 0.1108, 0.0914, 0.1108, 0.08723, 0.1217, 0.09559, 0.1179, 0.09559, 0.1179, 0.0942, 0.1217, 0.0942, 0.1217, 0.0942, 0.1179, 0.0942, 0.1179, 0.09125, 0.1217, 0.09125, 0.1357, 0.08974, 0.1357, 0.0936, 0.1339, 0.0936, 0.1339, 0.08974, 0.1326, 0.09439, 0.1326, 0.09825, 0.1297, 0.09825, 0.1297, 0.09439, 0.1353, 0.09421, 0.1353, 0.09807, 0.1339, 0.09807, 0.1339, 0.09421, 0.19, 0.3833, 0.19, 0.3871, 0.1886, 0.3871, 0.1886, 0.3833, 0.1075, 0.09336, 0.1075, 0.0914, 0.1101, 0.0914, 0.1101, 0.09336, 0.1217, 0.08713, 0.1179, 0.08713, 0.1179, 0.08526, 0.1217, 0.08526, 0.1146, 0.09336, 0.1146, 0.0914, 0.1173, 0.0914, 0.1173, 0.09336, 0.1036, 0.0967, 0.1075, 0.0967, 0.1075, 0.09857, 0.1036, 0.09857, 0.1339, 0.08913, 0.1339, 0.08527, 0.1357, 0.08527, 0.1357, 0.08913, 0.1146, 0.08723, 0.1146, 0.08526, 0.1173, 0.08526, 0.1173, 0.08723, 0.4021, 0.3431, 0.4014, 0.3433, 0.4014, 0.3453, 0.4021, 0.3452, 0.4021, 0.3452, 0.4014, 0.3453, 0.4014, 0.3472, 0.4021, 0.3472, 0.3738, 0.3148, 0.3732, 0.315, 0.3732, 0.317, 0.3738, 0.3169, 0.3738, 0.3169, 0.3732, 0.317, 0.3732, 0.3189, 0.3738, 0.3189, 0.378, 0.366, 0.3742, 0.366, 0.3742, 0.3674, 0.378, 0.3674, 0.378, 0.3674, 0.3742, 0.3674, 0.3742, 0.3687, 0.378, 0.3687, 0.1751, 0.3749, 0.1751, 0.3749, 0.1751, 0.3749, 0.1751, 0.3749, 0.1751, 0.3749, 0.1751, 0.3749, 0.1751, 0.3749, 0.1751, 0.3749, 0.1751, 0.3749, 0.1751, 0.3749, 0.1751, 0.3749, 0.1751, 0.3749, 0.1751, 0.3749, 0.1751, 0.3749, 0.1751, 0.3749, 0.1751, 0.3749, 0.1751, 0.3743, 0.1751, 0.3743, 0.1751, 0.3743, 0.1751, 0.3743, 0.1751, 0.3743, 0.1751, 0.3743, 0.1751, 0.3743, 0.1751, 0.3743, 0.1751, 0.3743, 0.1751, 0.3743, 0.1751, 0.3743, 0.1751, 0.3743, 0.1751, 0.3743, 0.1751, 0.3743, 0.1751, 0.3743, 0.1751, 0.3743, 0.1751, 0.3749, 0.1751, 0.3749, 0.1751, 0.3749, 0.1751, 0.3749, 0.1751, 0.3749, 0.1751, 0.3749, 0.1751, 0.3749, 0.1751, 0.3749, 0.1751, 0.3743, 0.1751, 0.3743, 0.1751, 0.3743, 0.1751, 0.3743, 0.1751, 0.3743, 0.1751, 0.3743, 0.1751, 0.3743, 0.1751, 0.3743, 0.1751, 0.3749, 0.1751, 0.3749, 0.1751, 0.3749, 0.1751, 0.3749, 0.1751, 0.3749, 0.1751, 0.3749, 0.1751, 0.3749, 0.1751, 0.3749, 0.1751, 0.3743, 0.1751, 0.3743, 0.1751, 0.3743, 0.1751, 0.3743, 0.1751, 0.3743, 0.1751, 0.3743, 0.1751, 0.3743, 0.1751, 0.3743, 0.186, 0.3772, 0.186, 0.3757, 0.1824, 0.3757, 0.1824, 0.3772, 0.186, 0.3757, 0.186, 0.3743, 0.1824, 0.3743, 0.1824, 0.3757, 0.1327, 0.3743, 0.1312, 0.3743, 0.1312, 0.3945, 0.1327, 0.3945, 0.1312, 0.3743, 0.1298, 0.3743, 0.1298, 0.3945, 0.1312, 0.3945, 0.3745, 0.3493, 0.3751, 0.3491, 0.3751, 0.3472, 0.3745, 0.3472, 0.3745, 0.3472, 0.3751, 0.3472, 0.3751, 0.3453, 0.3745, 0.3452, 0.3462, 0.321, 0.3469, 0.3209, 0.3469, 0.3189, 0.3462, 0.3189, 0.3462, 0.3189, 0.3469, 0.3189, 0.3469, 0.317, 0.3462, 0.3169, 0.4235, 0.3136, 0.4273, 0.3136, 0.4273, 0.3122, 0.4235, 0.3122, 0.4235, 0.3122, 0.4273, 0.3122, 0.4273, 0.3109, 0.4235, 0.3109, 0.1751, 0.3743, 0.1751, 0.3743, 0.1751, 0.3743, 0.1751, 0.3743, 0.1751, 0.3743, 0.1751, 0.3743, 0.1751, 0.3743, 0.1751, 0.3743, 0.1751, 0.3749, 0.1751, 0.3749, 0.1751, 0.3749, 0.1751, 0.3749, 0.1751, 0.3749, 0.1751, 0.3749, 0.1751, 0.3749, 0.1751, 0.3749, 0.1751, 0.3743, 0.1751, 0.3743, 0.1751, 0.3743, 0.1751, 0.3743, 0.1751, 0.3743, 0.1751, 0.3743, 0.1751, 0.3743, 0.1751, 0.3743, 0.1751, 0.3749, 0.1751, 0.3749, 0.1751, 0.3749, 0.1751, 0.3749, 0.1751, 0.3749, 0.1751, 0.3749, 0.1751, 0.3749, 0.1751, 0.3749, 0.1751, 0.3749, 0.1751, 0.3749, 0.1751, 0.3749, 0.1751, 0.3749, 0.1751, 0.3749, 0.1751, 0.3749, 0.1751, 0.3749, 0.1751, 0.3749, 0.1751, 0.3743, 0.1751, 0.3743, 0.1751, 0.3743, 0.1751, 0.3743, 0.1751, 0.3743, 0.1751, 0.3743, 0.1751, 0.3743, 0.1751, 0.3743, 0.1751, 0.3743, 0.1751, 0.3743, 0.1751, 0.3743, 0.1751, 0.3743, 0.1751, 0.3743, 0.1751, 0.3743, 0.1751, 0.3743, 0.1751, 0.3743, 0.1751, 0.3749, 0.1751, 0.3749, 0.1751, 0.3749, 0.1751, 0.3749, 0.1751, 0.3749, 0.1751, 0.3749, 0.1751, 0.3749, 0.1751, 0.3749, 0.1999, 0.3636, 0.1999, 0.3621, 0.1963, 0.3621, 0.1963, 0.3636, 0.1999, 0.3621, 0.1999, 0.3607, 0.1963, 0.3607, 0.1963, 0.3621, 0.1963, 0.3278, 0.1963, 0.3263, 0.1762, 0.3263, 0.1762, 0.3278, 0.1963, 0.3263, 0.1963, 0.3249, 0.1762, 0.3249, 0.1762, 0.3263, 0.1271, 0.3609, 0.1271, 0.3609, 0.1246, 0.3602, 0.1271, 0.3605, 0.1271, 0.3589, 0.1196, 0.3589, 0.1196, 0.3609, 0.1398, 0.363, 0.1473, 0.363, 0.1473, 0.3609, 0.1398, 0.3609, 0.1398, 0.3612, 0.1416, 0.3618, 0.1398, 0.3614, 0.4235, 0.3344, 0.4273, 0.3344, 0.4273, 0.3312, 0.4235, 0.3312, 0.4235, 0.3312, 0.4273, 0.3312, 0.4273, 0.3291, 0.4235, 0.3291, 0.1751, 0.3743, 0.1751, 0.3743, 0.1751, 0.3743, 0.1751, 0.3743, 0.1751, 0.3743, 0.1751, 0.3743, 0.1751, 0.3743, 0.1751, 0.3743, 0.1751, 0.3749, 0.1751, 0.3749, 0.1751, 0.3749, 0.1751, 0.3749, 0.1751, 0.3749, 0.1751, 0.3749, 0.1751, 0.3749, 0.1751, 0.3749, 0.3663, 0.3318, 0.366, 0.3311, 0.3615, 0.3311, 0.3616, 0.3318, 0.3616, 0.3318, 0.3615, 0.3311, 0.3585, 0.3311, 0.3584, 0.3318, 0.382, 0.3324, 0.3823, 0.3331, 0.3868, 0.3331, 0.3867, 0.3324, 0.3867, 0.3324, 0.3868, 0.3331, 0.3898, 0.3331, 0.3899, 0.3324, 0.1751, 0.3743, 0.1751, 0.3743, 0.1751, 0.3743, 0.1751, 0.3743, 0.1751, 0.3743, 0.1751, 0.3743, 0.1751, 0.3743, 0.1751, 0.3743, 0.1751, 0.3749, 0.1751, 0.3749, 0.1751, 0.3749, 0.1751, 0.3749, 0.1751, 0.3749, 0.1751, 0.3749, 0.1751, 0.3749, 0.1751, 0.3749, 0.1751, 0.3743, 0.1751, 0.3743, 0.1751, 0.3743, 0.1751, 0.3743, 0.1751, 0.3743, 0.1751, 0.3743, 0.1751, 0.3743, 0.1751, 0.3743, 0.1751, 0.3749, 0.1751, 0.3749, 0.1751, 0.3749, 0.1751, 0.3749, 0.1751, 0.3749, 0.1751, 0.3749, 0.1751, 0.3749, 0.1751, 0.3749, 0.1751, 0.3749, 0.1751, 0.3749, 0.1751, 0.3749, 0.1751, 0.3749, 0.1751, 0.3749, 0.1751, 0.3749, 0.1751, 0.3749, 0.1751, 0.3749, 0.1751, 0.3743, 0.1751, 0.3743, 0.1751, 0.3743, 0.1751, 0.3743, 0.1751, 0.3743, 0.1751, 0.3743, 0.1751, 0.3743, 0.1751, 0.3743, 0.1999, 0.3854, 0.1999, 0.3821, 0.1963, 0.3821, 0.1963, 0.3854, 0.1999, 0.3821, 0.1999, 0.3798, 0.1963, 0.3798, 0.1963, 0.3821, 0.1963, 0.3496, 0.1963, 0.3463, 0.1762, 0.3463, 0.1762, 0.3496, 0.1963, 0.3463, 0.1963, 0.344, 0.1762, 0.344, 0.1762, 0.3463, 0.3823, 0.3676, 0.3786, 0.3676, 0.3786, 0.3708, 0.3823, 0.3708, 0.3823, 0.3708, 0.3786, 0.3708, 0.3786, 0.3729, 0.3823, 0.3729, 0.1751, 0.3749, 0.1751, 0.3749, 0.1751, 0.3749, 0.1751, 0.3749, 0.1751, 0.3749, 0.1751, 0.3749, 0.1751, 0.3749, 0.1751, 0.3749, 0.3537, 0.3041, 0.354, 0.3048, 0.3585, 0.3048, 0.3584, 0.3041, 0.3584, 0.3041, 0.3585, 0.3048, 0.3615, 0.3048, 0.3616, 0.3041, 0.3946, 0.36, 0.3943, 0.3594, 0.3898, 0.3594, 0.3899, 0.36, 0.3899, 0.36, 0.3898, 0.3594, 0.3868, 0.3594, 0.3867, 0.36, 0.1751, 0.3743, 0.1751, 0.3743, 0.1751, 0.3743, 0.1751, 0.3743, 0.1751, 0.3743, 0.1751, 0.3743, 0.1751, 0.3743, 0.1751, 0.3743, 0.1751, 0.3749, 0.1751, 0.3749, 0.1751, 0.3749, 0.1751, 0.3749, 0.1751, 0.3749, 0.1751, 0.3749, 0.1751, 0.3749, 0.1751, 0.3749, 0.1751, 0.3743, 0.1751, 0.3743, 0.1751, 0.3743, 0.1751, 0.3743, 0.1751, 0.3743, 0.1751, 0.3743, 0.1751, 0.3743, 0.1751, 0.3743, 0.1751, 0.3749, 0.1751, 0.3749, 0.1751, 0.3749, 0.1751, 0.3749, 0.1751, 0.3749, 0.1751, 0.3749, 0.1751, 0.3749, 0.1751, 0.3749, 0.1751, 0.3749, 0.1751, 0.3749, 0.1751, 0.3749, 0.1751, 0.3749, 0.1751, 0.3749, 0.1751, 0.3749, 0.1751, 0.3749, 0.1751, 0.3749, 0.1751, 0.3743, 0.1751, 0.3743, 0.1751, 0.3743, 0.1751, 0.3743, 0.1751, 0.3743, 0.1751, 0.3743, 0.1751, 0.3743, 0.1751, 0.3743, 0.1751, 0.3743, 0.1751, 0.3743, 0.1751, 0.3743, 0.1751, 0.3743, 0.1751, 0.3743, 0.1751, 0.3743, 0.1751, 0.3743, 0.1751, 0.3743, 0.1884, 0.3536, 0.1851, 0.3536, 0.1851, 0.3737, 0.1884, 0.3737, 0.1851, 0.3536, 0.1828, 0.3536, 0.1828, 0.3737, 0.1851, 0.3737, 0.1435, 0.3816, 0.1435, 0.3849, 0.147, 0.3849, 0.147, 0.3816, 0.1435, 0.3849, 0.1435, 0.3872, 0.147, 0.3872, 0.147, 0.3849, 0.1319, 0.363, 0.1351, 0.363, 0.1351, 0.3625, 0.1319, 0.3619, 0.1398, 0.3568, 0.1398, 0.3461, 0.1351, 0.3461, 0.1351, 0.3568, 0.1398, 0.3589, 0.1351, 0.3589, 0.1351, 0.3597, 0.1388, 0.3609, 0.1398, 0.3609, 0.1271, 0.363, 0.1319, 0.363, 0.1319, 0.3619, 0.1285, 0.3612, 0.1272, 0.3609, 0.1271, 0.3609, 0.1351, 0.3568, 0.1351, 0.3461, 0.1319, 0.3461, 0.1319, 0.3568, 0.1751, 0.3743, 0.1751, 0.3743, 0.1751, 0.3743, 0.1751, 0.3743, 0.1751, 0.3743, 0.1751, 0.3743, 0.1751, 0.3743, 0.1751, 0.3743, 0.1751, 0.3743, 0.1751, 0.3743, 0.1751, 0.3743, 0.1751, 0.3743, 0.1751, 0.3743, 0.1751, 0.3743, 0.1751, 0.3743, 0.1751, 0.3743, 0.3993, 0.36, 0.3988, 0.3594, 0.3943, 0.3594, 0.3946, 0.36, 0.3823, 0.3729, 0.3786, 0.3729, 0.3786, 0.3761, 0.3823, 0.3761, 0.1751, 0.3749, 0.1751, 0.3749, 0.1751, 0.3749, 0.1751, 0.3749, 0.3616, 0.3041, 0.3615, 0.3048, 0.366, 0.3048, 0.3663, 0.3041, 0.1751, 0.3749, 0.1751, 0.3749, 0.1751, 0.3749, 0.1751, 0.3749, 0.1751, 0.3749, 0.1751, 0.3749, 0.1751, 0.3749, 0.1751, 0.3749, 0.1751, 0.3749, 0.1751, 0.3749, 0.1751, 0.3749, 0.1751, 0.3749, 0.1828, 0.3536, 0.1795, 0.3536, 0.1795, 0.3737, 0.1828, 0.3737, 0.1435, 0.3872, 0.1435, 0.3905, 0.147, 0.3905, 0.147, 0.3872, 0.1435, 0.3783, 0.1435, 0.3816, 0.147, 0.3816, 0.147, 0.3783, 0.1918, 0.3536, 0.1884, 0.3536, 0.1884, 0.3737, 0.1918, 0.3737, 0.1751, 0.3749, 0.1751, 0.3749, 0.1751, 0.3749, 0.1751, 0.3749, 0.1751, 0.3749, 0.1751, 0.3749, 0.1751, 0.3749, 0.1751, 0.3749, 0.1751, 0.3749, 0.1751, 0.3749, 0.1751, 0.3749, 0.1751, 0.3749, 0.349, 0.3041, 0.3495, 0.3048, 0.354, 0.3048, 0.3537, 0.3041, 0.1751, 0.3749, 0.1751, 0.3749, 0.1751, 0.3749, 0.1751, 0.3749, 0.3823, 0.3644, 0.3786, 0.3644, 0.3786, 0.3676, 0.3823, 0.3676, 0.3867, 0.36, 0.3868, 0.3594, 0.3823, 0.3594, 0.382, 0.36, 0.1751, 0.3743, 0.1751, 0.3743, 0.1751, 0.3743, 0.1751, 0.3743, 0.1751, 0.3743, 0.1751, 0.3743, 0.1751, 0.3743, 0.1751, 0.3743, 0.1751, 0.3743, 0.1751, 0.3743, 0.1751, 0.3743, 0.1751, 0.3743, 0.1751, 0.3743, 0.1751, 0.3743, 0.1751, 0.3743, 0.1751, 0.3743, 0.1751, 0.3743, 0.1751, 0.3743, 0.1751, 0.3743, 0.1751, 0.3743, 0.1751, 0.3743, 0.1751, 0.3743, 0.1751, 0.3743, 0.1751, 0.3743, 0.1751, 0.3743, 0.1751, 0.3743, 0.1751, 0.3743, 0.1751, 0.3743, 0.3772, 0.3324, 0.3778, 0.3331, 0.3823, 0.3331, 0.382, 0.3324, 0.1751, 0.3743, 0.1751, 0.3743, 0.1751, 0.3743, 0.1751, 0.3743, 0.4235, 0.3291, 0.4273, 0.3291, 0.4273, 0.3259, 0.4235, 0.3259, 0.1751, 0.3749, 0.1751, 0.3749, 0.1751, 0.3749, 0.1751, 0.3749, 0.3584, 0.3318, 0.3585, 0.3311, 0.354, 0.3311, 0.3537, 0.3318, 0.1751, 0.3749, 0.1751, 0.3749, 0.1751, 0.3749, 0.1751, 0.3749, 0.1751, 0.3749, 0.1751, 0.3749, 0.1751, 0.3749, 0.1751, 0.3749, 0.1751, 0.3749, 0.1751, 0.3749, 0.1751, 0.3749, 0.1751, 0.3749, 0.1999, 0.3798, 0.1999, 0.3765, 0.1963, 0.3765, 0.1963, 0.3798, 0.1963, 0.344, 0.1963, 0.3407, 0.1762, 0.3407, 0.1762, 0.344, 0.1963, 0.353, 0.1963, 0.3496, 0.1762, 0.3496, 0.1762, 0.353, 0.1999, 0.3887, 0.1999, 0.3854, 0.1963, 0.3854, 0.1963, 0.3887, 0.1751, 0.3749, 0.1751, 0.3749, 0.1751, 0.3749, 0.1751, 0.3749, 0.1751, 0.3749, 0.1751, 0.3749, 0.1751, 0.3749, 0.1751, 0.3749, 0.1751, 0.3749, 0.1751, 0.3749, 0.1751, 0.3749, 0.1751, 0.3749, 0.3711, 0.3318, 0.3705, 0.3311, 0.366, 0.3311, 0.3663, 0.3318, 0.1751, 0.3749, 0.1751, 0.3749, 0.1751, 0.3749, 0.1751, 0.3749, 0.4235, 0.3376, 0.4273, 0.3376, 0.4273, 0.3344, 0.4235, 0.3344, 0.1751, 0.3743, 0.1751, 0.3743, 0.1751, 0.3743, 0.1751, 0.3743, 0.3899, 0.3324, 0.3898, 0.3331, 0.3943, 0.3331, 0.3946, 0.3324, 0.1751, 0.3743, 0.1751, 0.3743, 0.1751, 0.3743, 0.1751, 0.3743, 0.1751, 0.3743, 0.1751, 0.3743, 0.1751, 0.3743, 0.1751, 0.3743, 0.1751, 0.3743, 0.1751, 0.3743, 0.1751, 0.3743, 0.1751, 0.3743, 0.1319, 0.3609, 0.1319, 0.3589, 0.1271, 0.3589, 0.1271, 0.3605, 0.1306, 0.3609, 0.1319, 0.3568, 0.1319, 0.3461, 0.1271, 0.3461, 0.1271, 0.3568, 0.1271, 0.363, 0.1271, 0.3609, 0.1196, 0.3609, 0.1196, 0.363, 0.1473, 0.3609, 0.1473, 0.3589, 0.1398, 0.3589, 0.1398, 0.3609, 0.1473, 0.3568, 0.1473, 0.3488, 0.1445, 0.3461, 0.1398, 0.3461, 0.1398, 0.3568, 0.1351, 0.363, 0.1398, 0.363, 0.1398, 0.3614, 0.1365, 0.3609, 0.1351, 0.3609, 0.1351, 0.3625, 0.1751, 0.3743, 0.1751, 0.3743, 0.1751, 0.3743, 0.1751, 0.3743, 0.1751, 0.3743, 0.1751, 0.3743, 0.1751, 0.3743, 0.1751, 0.3743, 0.1751, 0.3743, 0.1751, 0.3743, 0.1751, 0.3743, 0.1751, 0.3743, 0.1751, 0.3743, 0.1751, 0.3743, 0.1751, 0.3743, 0.1751, 0.3743, 0.4021, 0.3352, 0.4014, 0.3357, 0.4014, 0.3433, 0.4021, 0.3431, 0.3738, 0.3189, 0.3732, 0.3189, 0.3732, 0.3209, 0.3738, 0.321, 0.378, 0.3687, 0.3742, 0.3687, 0.3742, 0.3702, 0.378, 0.3702, 0.1751, 0.3749, 0.1751, 0.3749, 0.1751, 0.3749, 0.1751, 0.3749, 0.1751, 0.3749, 0.1751, 0.3749, 0.1751, 0.3749, 0.1751, 0.3749, 0.1751, 0.3749, 0.1751, 0.3749, 0.1751, 0.3749, 0.1751, 0.3749, 0.1751, 0.3749, 0.1751, 0.3749, 0.1751, 0.3749, 0.1751, 0.3749, 0.1797, 0.3845, 0.1783, 0.3845, 0.1783, 0.3881, 0.1797, 0.3881, 0.1777, 0.3743, 0.1762, 0.3743, 0.1762, 0.3945, 0.1777, 0.3945, 0.1383, 0.3743, 0.1327, 0.3743, 0.1327, 0.3945, 0.1383, 0.3945, 0.186, 0.3828, 0.186, 0.3772, 0.1824, 0.3772, 0.1824, 0.3828, 0.1751, 0.3749, 0.1751, 0.3749, 0.1751, 0.3749, 0.1751, 0.3749, 0.1751, 0.3749, 0.1751, 0.3749, 0.1751, 0.3749, 0.1751, 0.3749, 0.1751, 0.3749, 0.1751, 0.3749, 0.1751, 0.3749, 0.1751, 0.3749, 0.1751, 0.3749, 0.1751, 0.3749, 0.1751, 0.3749, 0.1751, 0.3749, 0.378, 0.3607, 0.3742, 0.3607, 0.3742, 0.366, 0.378, 0.366, 0.3738, 0.3069, 0.3732, 0.3074, 0.3732, 0.315, 0.3738, 0.3148, 0.4021, 0.3472, 0.4014, 0.3472, 0.4014, 0.3491, 0.4021, 0.3493, 0.1751, 0.3743, 0.1751, 0.3743, 0.1751, 0.3743, 0.1751, 0.3743, 0.1751, 0.3743, 0.1751, 0.3743, 0.1751, 0.3743, 0.1751, 0.3743, 0.1751, 0.3743, 0.1751, 0.3743, 0.1751, 0.3743, 0.1751, 0.3743, 0.1751, 0.3743, 0.1751, 0.3743, 0.1751, 0.3743, 0.1751, 0.3743, 0.1751, 0.3743, 0.1751, 0.3743, 0.1751, 0.3743, 0.1751, 0.3743, 0.1751, 0.3743, 0.1751, 0.3743, 0.1751, 0.3743, 0.1751, 0.3743, 0.1751, 0.3743, 0.1751, 0.3743, 0.1751, 0.3743, 0.1751, 0.3743, 0.1751, 0.3743, 0.1751, 0.3743, 0.1751, 0.3743, 0.1751, 0.3743, 0.3745, 0.3573, 0.3751, 0.3567, 0.3751, 0.3491, 0.3745, 0.3493, 0.3462, 0.3169, 0.3469, 0.317, 0.3469, 0.315, 0.3462, 0.3148, 0.4235, 0.3109, 0.4273, 0.3109, 0.4273, 0.3095, 0.4235, 0.3095, 0.1751, 0.3749, 0.1751, 0.3749, 0.1751, 0.3749, 0.1751, 0.3749, 0.1751, 0.3749, 0.1751, 0.3749, 0.1751, 0.3749, 0.1751, 0.3749, 0.1751, 0.3749, 0.1751, 0.3749, 0.1751, 0.3749, 0.1751, 0.3749, 0.1751, 0.3749, 0.1751, 0.3749, 0.1751, 0.3749, 0.1751, 0.3749, 0.1999, 0.3607, 0.1999, 0.3592, 0.1963, 0.3592, 0.1963, 0.3607, 0.1963, 0.3249, 0.1963, 0.3234, 0.1762, 0.3234, 0.1762, 0.3249, 0.1963, 0.3334, 0.1963, 0.3278, 0.1762, 0.3278, 0.1762, 0.3334, 0.1999, 0.3692, 0.1999, 0.3636, 0.1963, 0.3636, 0.1963, 0.3692, 0.1751, 0.3749, 0.1751, 0.3749, 0.1751, 0.3749, 0.1751, 0.3749, 0.1751, 0.3749, 0.1751, 0.3749, 0.1751, 0.3749, 0.1751, 0.3749, 0.1751, 0.3749, 0.1751, 0.3749, 0.1751, 0.3749, 0.1751, 0.3749, 0.1751, 0.3749, 0.1751, 0.3749, 0.1751, 0.3749, 0.1751, 0.3749, 0.4235, 0.319, 0.4273, 0.319, 0.4273, 0.3136, 0.4235, 0.3136, 0.3462, 0.329, 0.3469, 0.3284, 0.3469, 0.3209, 0.3462, 0.321, 0.3745, 0.3452, 0.3751, 0.3453, 0.3751, 0.3433, 0.3745, 0.3431, 0.1751, 0.3743, 0.1751, 0.3743, 0.1751, 0.3743, 0.1751, 0.3743, 0.1751, 0.3743, 0.1751, 0.3743, 0.1751, 0.3743, 0.1751, 0.3743, 0.1751, 0.3743, 0.1751, 0.3743, 0.1751, 0.3743, 0.1751, 0.3743, 0.1751, 0.3743, 0.1751, 0.3743, 0.1751, 0.3743, 0.1751, 0.3743, 0.1398, 0.3589, 0.1398, 0.3568, 0.1351, 0.3568, 0.1351, 0.3589, 0.1351, 0.3589, 0.1351, 0.3568, 0.1319, 0.3568, 0.1319, 0.3587, 0.1326, 0.3589, 0.1319, 0.3589, 0.1319, 0.3587, 0.1319, 0.3568, 0.1271, 0.3568, 0.1271, 0.3589, 0.1271, 0.3589, 0.1271, 0.3568, 0.1196, 0.3568, 0.1196, 0.3589, 0.1473, 0.3589, 0.1473, 0.3568, 0.1398, 0.3568, 0.1398, 0.3589, 0.1351, 0.3737, 0.1398, 0.3737, 0.1398, 0.363, 0.1351, 0.363, 0.1319, 0.3737, 0.1351, 0.3737, 0.1351, 0.363, 0.1319, 0.363, 0.1271, 0.3737, 0.1319, 0.3737, 0.1319, 0.363, 0.1271, 0.363, 0.1224, 0.3737, 0.1271, 0.3737, 0.1271, 0.363, 0.1196, 0.363, 0.1196, 0.3709, 0.1398, 0.3737, 0.1445, 0.3737, 0.1473, 0.3709, 0.1473, 0.363, 0.1398, 0.363, 0.1351, 0.3609, 0.1351, 0.3606, 0.1342, 0.3605, 0.1344, 0.3609, 0.1697, 0.1344, 0.1697, 0.1344, 0.1721, 0.1352, 0.1721, 0.1352, 0.1351, 0.3597, 0.1351, 0.3589, 0.1326, 0.3589, 0.1319, 0.3589, 0.1319, 0.3589, 0.1319, 0.3609, 0.1324, 0.3609, 0.1719, 0.1377, 0.1719, 0.1377, 0.169, 0.1371, 0.169, 0.1371, 0.1319, 0.361, 0.1319, 0.3609, 0.1306, 0.3609, 0.1759, 0.1364, 0.1759, 0.1364, 0.1768, 0.1367, 0.1768, 0.1367, 0.1271, 0.3609, 0.1271, 0.3609, 0.1272, 0.3609, 0.1722, 0.1359, 0.1722, 0.1359, 0.1711, 0.1357, 0.1711, 0.1357, 0.1344, 0.3609, 0.1351, 0.3625, 0.1351, 0.3609, 0.1324, 0.3609, 0.1319, 0.3609, 0.1319, 0.361, 0.1325, 0.3611, 0.132, 0.3588, 0.132, 0.3589, 0.1326, 0.359, 0.1319, 0.3589, 0.1319, 0.3587, 0.1319, 0.3589, 0.1272, 0.3607, 0.1272, 0.3607, 0.1272, 0.3607, 0.1272, 0.3607, 0.1398, 0.3612, 0.1398, 0.3609, 0.1388, 0.3609, 0.1769, 0.1367, 0.1769, 0.1367, 0.1736, 0.1361, 0.1736, 0.1361, 0.1397, 0.3613, 0.1398, 0.3613, 0.1397, 0.3613, 0.1711, 0.1357, 0.1711, 0.1357, 0.1714, 0.1363, 0.1714, 0.1363, 0.1351, 0.3606, 0.1351, 0.3609, 0.1365, 0.3609, 0.1714, 0.1363, 0.1715, 0.1363, 0.1713, 0.1359, 0.1711, 0.1357, 0.1711, 0.1357, 0.1713, 0.1359, 0.1722, 0.136, 0.1722, 0.1359, 0.1721, 0.1352, 0.1722, 0.1351, 0.1697, 0.1343, 0.1697, 0.1344, 0.1692, 0.1342, 0.169, 0.1343, 0.1695, 0.1363, 0.1697, 0.1362, 0.1656, 0.1365, 0.1656, 0.1366, 0.169, 0.1373, 0.169, 0.1371, 0.1689, 0.1365, 0.169, 0.1364, 0.1677, 0.1363, 0.1677, 0.1364, 0.1643, 0.1361, 0.1643, 0.1363, 0.1656, 0.1366, 0.1656, 0.1365, 0.1677, 0.1364, 0.1677, 0.1363, 0.1642, 0.1359, 0.1642, 0.136, 0.1272, 0.3607, 0.1271, 0.3609, 0.1272, 0.3609, 0.1272, 0.3607, 0.169, 0.1371, 0.169, 0.1373, 0.1722, 0.1379, 0.1719, 0.1377, 0.1719, 0.1377, 0.1722, 0.1379, 0.1715, 0.1363, 0.1714, 0.1363, 0.1697, 0.1362, 0.1695, 0.1363, 0.1696, 0.1365, 0.1698, 0.1366, 0.1698, 0.1366, 0.1696, 0.1365, 0.169, 0.1364, 0.1689, 0.1365, 0.1697, 0.1344, 0.1697, 0.1343, 0.169, 0.134, 0.1691, 0.1342, 0.1691, 0.1342, 0.169, 0.134, 0.169, 0.1343, 0.1692, 0.1342, 0.1736, 0.1361, 0.1736, 0.1363, 0.1769, 0.1368, 0.1769, 0.1367, 0.1768, 0.1367, 0.1769, 0.1366, 0.1759, 0.1363, 0.1759, 0.1364, 0.1642, 0.136, 0.1642, 0.1359, 0.1617, 0.1356, 0.1635, 0.1359, 0.1635, 0.1359, 0.1617, 0.1356, 0.1642, 0.1363, 0.1643, 0.1361, 0.1769, 0.1367, 0.1769, 0.1368, 0.1787, 0.1371, 0.1768, 0.1367, 0.1768, 0.1367, 0.1787, 0.1371, 0.1769, 0.1366, 0.1768, 0.1367, 0.1722, 0.1359, 0.1722, 0.136, 0.1736, 0.1363, 0.1736, 0.1361, 0.1759, 0.1364, 0.1759, 0.1363, 0.1722, 0.1351, 0.1721, 0.1352, 0.682, 0.5929, 0.6819, 0.5922, 0.6794, 0.5914, 0.6789, 0.5913, 0.6794, 0.5933, 0.6811, 0.5933, 0.6809, 0.5927, 0.6788, 0.5942, 0.6787, 0.5936, 0.6775, 0.5934, 0.6741, 0.5932, 0.6754, 0.5935, 0.674, 0.593, 0.674, 0.5932, 0.6741, 0.5932, 0.6775, 0.5934, 0.6817, 0.5947, 0.6811, 0.5933, 0.6794, 0.5933, 0.6795, 0.5937, 0.6787, 0.5936, 0.6788, 0.5942, 0.6867, 0.5937, 0.6866, 0.5937, 0.6857, 0.5934, 0.6834, 0.5932, 0.674, 0.5932, 0.674, 0.593, 0.6733, 0.593, 0.6819, 0.5922, 0.682, 0.5929, 0.6834, 0.5932, 0.6857, 0.5934, 0.1635, 0.1359, 0.1635, 0.1359, 0.1642, 0.136, 0.1642, 0.136, 0.1714, 0.1363, 0.1714, 0.1363, 0.1719, 0.1377, 0.1719, 0.1377, 0.1697, 0.1362, 0.1697, 0.1362, 0.1692, 0.1342, 0.1692, 0.1342, 0.1643, 0.1361, 0.1643, 0.1361, 0.1635, 0.1359, 0.1635, 0.1359, 0.1698, 0.1366, 0.1698, 0.1366, 0.1697, 0.1362, 0.1697, 0.1362, 0.132, 0.3589, 0.132, 0.3589, 0.1326, 0.359, 0.1326, 0.359, 0.169, 0.1371, 0.169, 0.1371, 0.1656, 0.1365, 0.1656, 0.1365, 0.1397, 0.3613, 0.1397, 0.3613, 0.1398, 0.3613, 0.1398, 0.3613, 0.1689, 0.1365, 0.1689, 0.1365, 0.1698, 0.1366, 0.1698, 0.1366, 0.1677, 0.1364, 0.1677, 0.1364, 0.1689, 0.1365, 0.1689, 0.1365, 0.1656, 0.1365, 0.1656, 0.1365, 0.1643, 0.1361, 0.1643, 0.1361, 0.1736, 0.1361, 0.1736, 0.1361, 0.1722, 0.1359, 0.1722, 0.1359, 0.1642, 0.136, 0.1642, 0.136, 0.1677, 0.1364, 0.1677, 0.1364, 0.1721, 0.1352, 0.1721, 0.1352, 0.1759, 0.1364, 0.1759, 0.1364])
me_cube_003.materials.append(mat_speedpowerupmat)
me_cube_003.update()

# ---- objects
ob_speedpowerup = bpy.data.objects.new('SpeedPowerUP', me_cube_003)

# ---- transforms, parenting, visibility, modifiers, constraints
ob_speedpowerup.location = (0.0, 0.0, 0.0)
ob_speedpowerup.rotation_euler = (1.571, -0.0, 0.0)

# ---- collection membership
col_collection.objects.link(ob_speedpowerup)

# ---- scene / render settings (as saved in the file)
scene.frame_start = 1; scene.frame_end = 250; scene.frame_set(1)
scene.render.engine = 'BLENDER_EEVEE_NEXT'
scene.cycles.sampling_pattern = 'TABULATED_SOBOL'
scene.cycles.use_light_tree = False
scene.view_settings.view_transform = 'Filmic'
bpy.context.view_layer.update()

# ---- added for rendering (the .blend has no active camera and no usable light): camera, sun
cam_auto = bpy.data.cameras.new('AutoCamera')
cam_auto.lens = 50.0
cam_auto.sensor_width = 36.0
cam_auto.clip_end = 1000.0
ob_auto_camera = bpy.data.objects.new('AutoCamera', cam_auto)
scene.collection.objects.link(ob_auto_camera)
ob_auto_camera.location = (0.73533, -0.731488, 0.757985)
ob_auto_camera.rotation_euler = (1.09748, -7.21219e-08, 0.694738)
scene.camera = ob_auto_camera
light_auto_sun = bpy.data.lights.new('AutoSun', 'SUN')
light_auto_sun.energy = 3.0
light_auto_sun.angle = 0.0523599
ob_auto_sun = bpy.data.objects.new('AutoSun', light_auto_sun)
scene.collection.objects.link(ob_auto_sun)
ob_auto_sun.rotation_euler = (0.872665, 0.174533, 0.523599)
bpy.context.view_layer.update()
